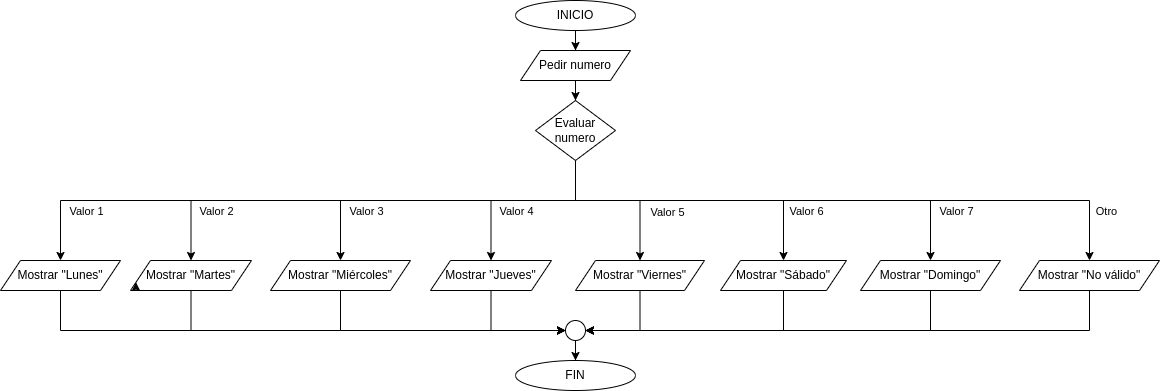

The diagram above was exported from draw.io. Its source (the exported page's mxGraphModel, read from the mxfile embedded in the PNG):
<mxGraphModel dx="1422" dy="761" grid="1" gridSize="10" guides="1" tooltips="1" connect="1" arrows="1" fold="1" page="1" pageScale="1" pageWidth="1169" pageHeight="827" math="0" shadow="0">
  <root>
    <mxCell id="0" />
    <mxCell id="1" parent="0" />
    <mxCell id="Q6ELAkdf5pw_1ZEGAAQk-2" value="" style="edgeStyle=orthogonalEdgeStyle;rounded=0;orthogonalLoop=1;jettySize=auto;html=1;fontColor=#000000;" parent="1" source="QiKrY_GY4bPT90JJFN31-5" target="yWBJmVKHUQM_xSz0o05i-35" edge="1">
      <mxGeometry relative="1" as="geometry" />
    </mxCell>
    <mxCell id="QiKrY_GY4bPT90JJFN31-5" value="INICIO" style="ellipse;whiteSpace=wrap;html=1;fontColor=#000000;" parent="1" vertex="1">
      <mxGeometry x="519" y="9" width="120" height="30" as="geometry" />
    </mxCell>
    <mxCell id="QiKrY_GY4bPT90JJFN31-6" value="FIN" style="ellipse;whiteSpace=wrap;html=1;fontColor=#000000;" parent="1" vertex="1">
      <mxGeometry x="519" y="369" width="120" height="30" as="geometry" />
    </mxCell>
    <mxCell id="yWBJmVKHUQM_xSz0o05i-38" value="" style="edgeStyle=orthogonalEdgeStyle;rounded=0;orthogonalLoop=1;jettySize=auto;html=1;fontColor=#000000;" parent="1" source="yWBJmVKHUQM_xSz0o05i-35" target="yWBJmVKHUQM_xSz0o05i-37" edge="1">
      <mxGeometry relative="1" as="geometry" />
    </mxCell>
    <mxCell id="yWBJmVKHUQM_xSz0o05i-35" value="&lt;font&gt;Pedir numero&lt;/font&gt;" style="shape=parallelogram;perimeter=parallelogramPerimeter;whiteSpace=wrap;html=1;fixedSize=1;fontColor=#000000;" parent="1" vertex="1">
      <mxGeometry x="524" y="59" width="110" height="30" as="geometry" />
    </mxCell>
    <mxCell id="KGOuj0AzqGCCBn35W33N-12" value="Valor 1" style="edgeStyle=orthogonalEdgeStyle;rounded=0;orthogonalLoop=1;jettySize=auto;html=1;entryX=0.5;entryY=0;entryDx=0;entryDy=0;fontColor=#000000;" edge="1" parent="1" source="yWBJmVKHUQM_xSz0o05i-37" target="yWBJmVKHUQM_xSz0o05i-56">
      <mxGeometry x="0.7203" y="11" relative="1" as="geometry">
        <Array as="points">
          <mxPoint x="579" y="209" />
          <mxPoint x="64" y="209" />
        </Array>
        <mxPoint as="offset" />
      </mxGeometry>
    </mxCell>
    <mxCell id="KGOuj0AzqGCCBn35W33N-13" value="Valor 2" style="edgeStyle=orthogonalEdgeStyle;rounded=0;orthogonalLoop=1;jettySize=auto;html=1;entryX=0.5;entryY=0;entryDx=0;entryDy=0;fontColor=#000000;" edge="1" parent="1" source="yWBJmVKHUQM_xSz0o05i-37" target="KGOuj0AzqGCCBn35W33N-3">
      <mxGeometry x="0.6471" y="11" relative="1" as="geometry">
        <Array as="points">
          <mxPoint x="579" y="209" />
          <mxPoint x="195" y="209" />
        </Array>
        <mxPoint as="offset" />
      </mxGeometry>
    </mxCell>
    <mxCell id="KGOuj0AzqGCCBn35W33N-15" value="Valor 3" style="edgeStyle=orthogonalEdgeStyle;rounded=0;orthogonalLoop=1;jettySize=auto;html=1;entryX=0.5;entryY=0;entryDx=0;entryDy=0;fontColor=#000000;" edge="1" parent="1" source="yWBJmVKHUQM_xSz0o05i-37" target="KGOuj0AzqGCCBn35W33N-4">
      <mxGeometry x="0.4866" y="11" relative="1" as="geometry">
        <mxPoint x="579" y="249" as="targetPoint" />
        <Array as="points">
          <mxPoint x="579" y="209" />
          <mxPoint x="344" y="209" />
        </Array>
        <mxPoint as="offset" />
      </mxGeometry>
    </mxCell>
    <mxCell id="KGOuj0AzqGCCBn35W33N-17" value="Valor 4" style="edgeStyle=orthogonalEdgeStyle;rounded=0;orthogonalLoop=1;jettySize=auto;html=1;entryX=0.5;entryY=0;entryDx=0;entryDy=0;fontColor=#000000;" edge="1" parent="1" source="yWBJmVKHUQM_xSz0o05i-37" target="KGOuj0AzqGCCBn35W33N-5">
      <mxGeometry x="0.0732" y="11" relative="1" as="geometry">
        <mxPoint x="579" y="249" as="targetPoint" />
        <Array as="points">
          <mxPoint x="579" y="209" />
          <mxPoint x="495" y="209" />
        </Array>
        <mxPoint as="offset" />
      </mxGeometry>
    </mxCell>
    <mxCell id="KGOuj0AzqGCCBn35W33N-19" value="Valor 5" style="edgeStyle=orthogonalEdgeStyle;rounded=0;orthogonalLoop=1;jettySize=auto;html=1;entryX=0.5;entryY=0;entryDx=0;entryDy=0;fontColor=#000000;" edge="1" parent="1" source="yWBJmVKHUQM_xSz0o05i-37" target="KGOuj0AzqGCCBn35W33N-6">
      <mxGeometry x="0.4043" y="27" relative="1" as="geometry">
        <mxPoint x="579" y="249" as="targetPoint" />
        <Array as="points">
          <mxPoint x="579" y="209" />
          <mxPoint x="644" y="209" />
        </Array>
        <mxPoint as="offset" />
      </mxGeometry>
    </mxCell>
    <mxCell id="KGOuj0AzqGCCBn35W33N-21" value="Valor 6" style="edgeStyle=orthogonalEdgeStyle;rounded=0;orthogonalLoop=1;jettySize=auto;html=1;entryX=0.5;entryY=0;entryDx=0;entryDy=0;fontColor=#000000;" edge="1" parent="1" source="yWBJmVKHUQM_xSz0o05i-37" target="KGOuj0AzqGCCBn35W33N-7">
      <mxGeometry x="0.6818" y="23" relative="1" as="geometry">
        <mxPoint x="579" y="249" as="targetPoint" />
        <Array as="points">
          <mxPoint x="579" y="209" />
          <mxPoint x="787" y="209" />
        </Array>
        <mxPoint as="offset" />
      </mxGeometry>
    </mxCell>
    <mxCell id="KGOuj0AzqGCCBn35W33N-23" value="Valor 7" style="edgeStyle=orthogonalEdgeStyle;rounded=0;orthogonalLoop=1;jettySize=auto;html=1;entryX=0.5;entryY=0;entryDx=0;entryDy=0;fontColor=#000000;" edge="1" parent="1" source="yWBJmVKHUQM_xSz0o05i-37" target="KGOuj0AzqGCCBn35W33N-8">
      <mxGeometry x="0.7846" y="26" relative="1" as="geometry">
        <mxPoint x="579" y="249" as="targetPoint" />
        <Array as="points">
          <mxPoint x="579" y="209" />
          <mxPoint x="934" y="209" />
        </Array>
        <mxPoint as="offset" />
      </mxGeometry>
    </mxCell>
    <mxCell id="KGOuj0AzqGCCBn35W33N-25" value="Otro" style="edgeStyle=orthogonalEdgeStyle;rounded=0;orthogonalLoop=1;jettySize=auto;html=1;entryX=0.5;entryY=0;entryDx=0;entryDy=0;fontColor=#000000;" edge="1" parent="1" source="yWBJmVKHUQM_xSz0o05i-37" target="KGOuj0AzqGCCBn35W33N-9">
      <mxGeometry x="0.8404" y="17" relative="1" as="geometry">
        <mxPoint x="579" y="249" as="targetPoint" />
        <Array as="points">
          <mxPoint x="579" y="209" />
          <mxPoint x="1093" y="209" />
        </Array>
        <mxPoint as="offset" />
      </mxGeometry>
    </mxCell>
    <mxCell id="yWBJmVKHUQM_xSz0o05i-37" value="Evaluar numero" style="rhombus;whiteSpace=wrap;html=1;fontColor=#000000;" parent="1" vertex="1">
      <mxGeometry x="539" y="109" width="80" height="60" as="geometry" />
    </mxCell>
    <mxCell id="KGOuj0AzqGCCBn35W33N-27" value="" style="edgeStyle=orthogonalEdgeStyle;rounded=0;orthogonalLoop=1;jettySize=auto;html=1;entryX=0;entryY=0.5;entryDx=0;entryDy=0;fontColor=#000000;" edge="1" parent="1" source="yWBJmVKHUQM_xSz0o05i-56" target="yWBJmVKHUQM_xSz0o05i-57">
      <mxGeometry relative="1" as="geometry">
        <mxPoint x="64" y="394" as="targetPoint" />
        <Array as="points">
          <mxPoint x="64" y="339" />
        </Array>
      </mxGeometry>
    </mxCell>
    <mxCell id="yWBJmVKHUQM_xSz0o05i-56" value="&lt;font&gt;Mostrar &quot;Lunes&quot;&lt;/font&gt;" style="shape=parallelogram;perimeter=parallelogramPerimeter;whiteSpace=wrap;html=1;fixedSize=1;fontColor=#000000;" parent="1" vertex="1">
      <mxGeometry x="4" y="269" width="120" height="30" as="geometry" />
    </mxCell>
    <mxCell id="KGOuj0AzqGCCBn35W33N-1" value="" style="edgeStyle=orthogonalEdgeStyle;rounded=0;orthogonalLoop=1;jettySize=auto;html=1;fontColor=#000000;" edge="1" parent="1" source="yWBJmVKHUQM_xSz0o05i-57" target="QiKrY_GY4bPT90JJFN31-6">
      <mxGeometry relative="1" as="geometry" />
    </mxCell>
    <mxCell id="yWBJmVKHUQM_xSz0o05i-57" value="" style="ellipse;whiteSpace=wrap;html=1;aspect=fixed;fontColor=#000000;" parent="1" vertex="1">
      <mxGeometry x="569" y="329" width="20" height="20" as="geometry" />
    </mxCell>
    <mxCell id="KGOuj0AzqGCCBn35W33N-29" value="" style="edgeStyle=orthogonalEdgeStyle;rounded=0;orthogonalLoop=1;jettySize=auto;html=1;entryX=0;entryY=0.5;entryDx=0;entryDy=0;fontColor=#000000;" edge="1" parent="1" source="KGOuj0AzqGCCBn35W33N-3" target="yWBJmVKHUQM_xSz0o05i-57">
      <mxGeometry relative="1" as="geometry">
        <mxPoint x="194.5" y="394" as="targetPoint" />
        <Array as="points">
          <mxPoint x="195" y="339" />
        </Array>
      </mxGeometry>
    </mxCell>
    <mxCell id="KGOuj0AzqGCCBn35W33N-3" value="&lt;font&gt;Mostrar &quot;Martes&quot;&lt;/font&gt;" style="shape=parallelogram;perimeter=parallelogramPerimeter;whiteSpace=wrap;html=1;fixedSize=1;fontColor=#000000;" vertex="1" parent="1">
      <mxGeometry x="134" y="269" width="121" height="30" as="geometry" />
    </mxCell>
    <mxCell id="KGOuj0AzqGCCBn35W33N-31" value="" style="edgeStyle=orthogonalEdgeStyle;rounded=0;orthogonalLoop=1;jettySize=auto;html=1;entryX=0;entryY=0.5;entryDx=0;entryDy=0;fontColor=#000000;" edge="1" parent="1" source="KGOuj0AzqGCCBn35W33N-4" target="yWBJmVKHUQM_xSz0o05i-57">
      <mxGeometry relative="1" as="geometry">
        <mxPoint x="344" y="394" as="targetPoint" />
        <Array as="points">
          <mxPoint x="344" y="339" />
        </Array>
      </mxGeometry>
    </mxCell>
    <mxCell id="KGOuj0AzqGCCBn35W33N-4" value="&lt;font&gt;Mostrar &quot;Miércoles&quot;&lt;/font&gt;" style="shape=parallelogram;perimeter=parallelogramPerimeter;whiteSpace=wrap;html=1;fixedSize=1;fontColor=#000000;" vertex="1" parent="1">
      <mxGeometry x="274" y="269" width="140" height="30" as="geometry" />
    </mxCell>
    <mxCell id="KGOuj0AzqGCCBn35W33N-37" value="" style="edgeStyle=orthogonalEdgeStyle;rounded=0;orthogonalLoop=1;jettySize=auto;html=1;entryX=0;entryY=0.5;entryDx=0;entryDy=0;fontColor=#000000;" edge="1" parent="1" source="KGOuj0AzqGCCBn35W33N-5" target="yWBJmVKHUQM_xSz0o05i-57">
      <mxGeometry relative="1" as="geometry">
        <mxPoint x="494.5" y="364" as="targetPoint" />
        <Array as="points">
          <mxPoint x="495" y="339" />
        </Array>
      </mxGeometry>
    </mxCell>
    <mxCell id="KGOuj0AzqGCCBn35W33N-5" value="&lt;font&gt;Mostrar &quot;Jueves&quot;&lt;/font&gt;" style="shape=parallelogram;perimeter=parallelogramPerimeter;whiteSpace=wrap;html=1;fixedSize=1;fontColor=#000000;" vertex="1" parent="1">
      <mxGeometry x="434" y="269" width="121" height="30" as="geometry" />
    </mxCell>
    <mxCell id="KGOuj0AzqGCCBn35W33N-40" value="" style="edgeStyle=orthogonalEdgeStyle;rounded=0;orthogonalLoop=1;jettySize=auto;html=1;entryX=1;entryY=0.5;entryDx=0;entryDy=0;fontColor=#000000;" edge="1" parent="1" source="KGOuj0AzqGCCBn35W33N-6" target="yWBJmVKHUQM_xSz0o05i-57">
      <mxGeometry relative="1" as="geometry">
        <mxPoint x="643.5" y="364" as="targetPoint" />
      </mxGeometry>
    </mxCell>
    <mxCell id="KGOuj0AzqGCCBn35W33N-6" value="&lt;font&gt;Mostrar &quot;Viernes&quot;&lt;/font&gt;" style="shape=parallelogram;perimeter=parallelogramPerimeter;whiteSpace=wrap;html=1;fixedSize=1;fontColor=#000000;" vertex="1" parent="1">
      <mxGeometry x="579" y="269" width="129" height="30" as="geometry" />
    </mxCell>
    <mxCell id="KGOuj0AzqGCCBn35W33N-42" value="" style="edgeStyle=orthogonalEdgeStyle;rounded=0;orthogonalLoop=1;jettySize=auto;html=1;entryX=1;entryY=0.5;entryDx=0;entryDy=0;fontColor=#000000;" edge="1" parent="1" source="KGOuj0AzqGCCBn35W33N-7" target="yWBJmVKHUQM_xSz0o05i-57">
      <mxGeometry relative="1" as="geometry">
        <mxPoint x="787" y="394" as="targetPoint" />
        <Array as="points">
          <mxPoint x="787" y="339" />
        </Array>
      </mxGeometry>
    </mxCell>
    <mxCell id="KGOuj0AzqGCCBn35W33N-7" value="&lt;font&gt;Mostrar &quot;Sábado&quot;&lt;/font&gt;" style="shape=parallelogram;perimeter=parallelogramPerimeter;whiteSpace=wrap;html=1;fixedSize=1;fontColor=#000000;" vertex="1" parent="1">
      <mxGeometry x="724" y="269" width="126" height="30" as="geometry" />
    </mxCell>
    <mxCell id="KGOuj0AzqGCCBn35W33N-44" value="" style="edgeStyle=orthogonalEdgeStyle;rounded=0;orthogonalLoop=1;jettySize=auto;html=1;entryX=1;entryY=0.5;entryDx=0;entryDy=0;fontColor=#000000;" edge="1" parent="1" source="KGOuj0AzqGCCBn35W33N-8" target="yWBJmVKHUQM_xSz0o05i-57">
      <mxGeometry relative="1" as="geometry">
        <mxPoint x="934" y="394" as="targetPoint" />
        <Array as="points">
          <mxPoint x="934" y="339" />
        </Array>
      </mxGeometry>
    </mxCell>
    <mxCell id="KGOuj0AzqGCCBn35W33N-8" value="&lt;font&gt;Mostrar &quot;Domingo&quot;&lt;/font&gt;" style="shape=parallelogram;perimeter=parallelogramPerimeter;whiteSpace=wrap;html=1;fixedSize=1;fontColor=#000000;" vertex="1" parent="1">
      <mxGeometry x="864" y="269" width="140" height="30" as="geometry" />
    </mxCell>
    <mxCell id="KGOuj0AzqGCCBn35W33N-46" value="" style="edgeStyle=orthogonalEdgeStyle;rounded=0;orthogonalLoop=1;jettySize=auto;html=1;entryX=1;entryY=0.5;entryDx=0;entryDy=0;fontColor=#000000;" edge="1" parent="1" source="KGOuj0AzqGCCBn35W33N-9" target="yWBJmVKHUQM_xSz0o05i-57">
      <mxGeometry relative="1" as="geometry">
        <mxPoint x="1093" y="394" as="targetPoint" />
        <Array as="points">
          <mxPoint x="1093" y="339" />
        </Array>
      </mxGeometry>
    </mxCell>
    <mxCell id="KGOuj0AzqGCCBn35W33N-9" value="&lt;font&gt;Mostrar &quot;No válido&quot;&lt;/font&gt;" style="shape=parallelogram;perimeter=parallelogramPerimeter;whiteSpace=wrap;html=1;fixedSize=1;fontColor=#000000;" vertex="1" parent="1">
      <mxGeometry x="1023" y="269" width="140" height="30" as="geometry" />
    </mxCell>
    <mxCell id="KGOuj0AzqGCCBn35W33N-10" style="edgeStyle=orthogonalEdgeStyle;rounded=0;orthogonalLoop=1;jettySize=auto;html=1;exitX=0.25;exitY=1;exitDx=0;exitDy=0;entryX=0;entryY=0.75;entryDx=0;entryDy=0;fontColor=#000000;" edge="1" parent="1" source="KGOuj0AzqGCCBn35W33N-3" target="KGOuj0AzqGCCBn35W33N-3">
      <mxGeometry relative="1" as="geometry" />
    </mxCell>
  </root>
</mxGraphModel>